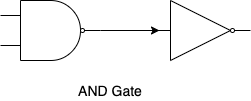

The diagram above was exported from draw.io. Its source (the exported page's mxGraphModel, read from the mxfile embedded in the PNG):
<mxGraphModel dx="786" dy="580" grid="1" gridSize="10" guides="1" tooltips="1" connect="1" arrows="1" fold="1" page="1" pageScale="1" pageWidth="850" pageHeight="1100" math="0" shadow="0">
  <root>
    <mxCell id="leVZ50AyiiQr-68sj1vU-0" />
    <mxCell id="leVZ50AyiiQr-68sj1vU-1" parent="leVZ50AyiiQr-68sj1vU-0" />
    <mxCell id="leVZ50AyiiQr-68sj1vU-4" style="edgeStyle=orthogonalEdgeStyle;rounded=0;orthogonalLoop=1;jettySize=auto;html=1;entryX=0.09;entryY=0.5;entryDx=0;entryDy=0;entryPerimeter=0;strokeColor=#000000;" edge="1" parent="leVZ50AyiiQr-68sj1vU-1" source="leVZ50AyiiQr-68sj1vU-2" target="leVZ50AyiiQr-68sj1vU-3">
      <mxGeometry relative="1" as="geometry" />
    </mxCell>
    <mxCell id="leVZ50AyiiQr-68sj1vU-2" value="" style="verticalLabelPosition=bottom;shadow=0;dashed=0;align=center;fillColor=#ffffff;html=1;verticalAlign=top;strokeWidth=1;shape=mxgraph.electrical.logic_gates.logic_gate;operation=and;negating=1;" vertex="1" parent="leVZ50AyiiQr-68sj1vU-1">
      <mxGeometry x="190" y="130" width="100" height="60" as="geometry" />
    </mxCell>
    <mxCell id="leVZ50AyiiQr-68sj1vU-3" value="" style="verticalLabelPosition=bottom;shadow=0;dashed=0;align=center;fillColor=#ffffff;html=1;verticalAlign=top;strokeWidth=1;shape=mxgraph.electrical.logic_gates.buffer2;negating=1;" vertex="1" parent="leVZ50AyiiQr-68sj1vU-1">
      <mxGeometry x="340" y="130" width="100" height="60" as="geometry" />
    </mxCell>
    <mxCell id="leVZ50AyiiQr-68sj1vU-5" value="&lt;font style=&quot;font-size: 14px&quot;&gt;AND Gate&lt;/font&gt;" style="text;html=1;strokeColor=none;fillColor=none;align=center;verticalAlign=middle;whiteSpace=wrap;rounded=0;" vertex="1" parent="leVZ50AyiiQr-68sj1vU-1">
      <mxGeometry x="250" y="210" width="100" height="20" as="geometry" />
    </mxCell>
  </root>
</mxGraphModel>